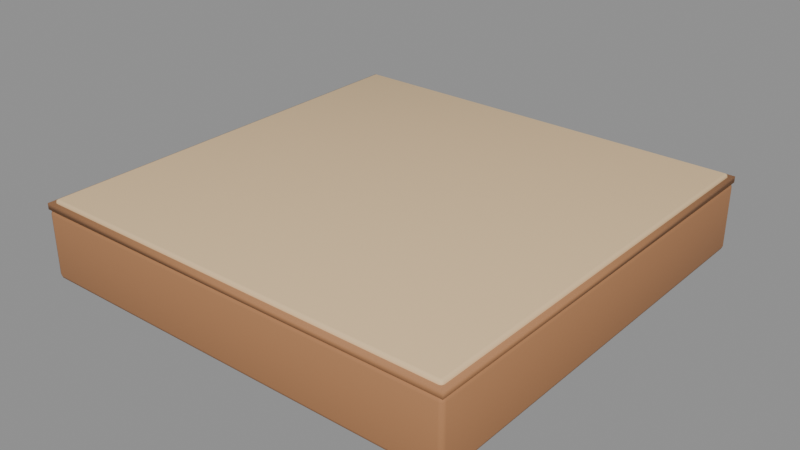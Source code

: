 # Source: floor-tile.blend  (saved by Blender 5.2.45; exported with 4.5.12 LTS)
import bpy
from mathutils import Matrix  # noqa: F401  (used for matrix-valued properties, if any)

bpy.ops.wm.read_factory_settings(use_empty=True)
scene = bpy.context.scene
scene.name = 'ShellMod_floor_tile_Master'

# ---- collections
col_module_floor_tile_003 = bpy.data.collections.new('Module_floor-tile.003'); scene.collection.children.link(col_module_floor_tile_003)

# ---- materials (node trees are filled in below, after node groups)
mat_shellsandtilea = bpy.data.materials.new('ShellSandTileA')
mat_shellsandtilea.diffuse_color = (0.8148, 0.5841, 0.3278, 1.0)
mat_shellwood = bpy.data.materials.new('ShellWood')
mat_shellwood.diffuse_color = (0.4287, 0.1981, 0.08438, 1.0)

# ---- material node trees
mat_shellsandtilea.use_nodes = True; mat_shellsandtilea.node_tree.nodes.clear()
_N = mat_shellsandtilea.node_tree.nodes; _L = mat_shellsandtilea.node_tree.links
n0 = _N.new('ShaderNodeBsdfPrincipled'); n0.name = 'Principled BSDF'; n0.location = (-200, 100)
n0.inputs[0].default_value = (0.8148, 0.5841, 0.3278, 1.0)
n0.inputs[2].default_value = 0.84
n0.inputs[10].default_value = 0.005
n1 = _N.new('ShaderNodeOutputMaterial'); n1.name = 'Material Output'; n1.location = (200, 100)
_L.new(n0.outputs[0], n1.inputs[0])
n1.is_active_output = True
mat_shellwood.use_nodes = True; mat_shellwood.node_tree.nodes.clear()
_N = mat_shellwood.node_tree.nodes; _L = mat_shellwood.node_tree.links
n0 = _N.new('ShaderNodeBsdfPrincipled'); n0.name = 'Principled BSDF'; n0.location = (-200, 100)
n0.inputs[0].default_value = (0.4287, 0.1981, 0.08438, 1.0)
n0.inputs[2].default_value = 0.8
n0.inputs[10].default_value = 0.005
n1 = _N.new('ShaderNodeOutputMaterial'); n1.name = 'Material Output'; n1.location = (200, 100)
_L.new(n0.outputs[0], n1.inputs[0])
n1.is_active_output = True

# ---- meshes
me_shellfloortile_top_300 = bpy.data.meshes.new('ShellFloorTile_Top.300')
me_shellfloortile_top_300.from_pydata([(-0.4833, -0.4833, -0.016), (-0.4833, -0.49, -0.00928), (-0.49, -0.4833, -0.00928), (-0.4833, -0.488, -0.01403), (-0.4872, -0.4872, -0.01316), (-0.488, -0.488, -0.00928), (-0.488, -0.4833, -0.01403), (-0.4833, -0.49, -0.00672), (-0.4833, -0.4833, 0.0), (-0.49, -0.4833, -0.00672), (-0.4833, -0.488, -0.001968), (-0.4872, -0.4872, -0.00284), (-0.488, -0.4833, -0.001968), (-0.488, -0.488, -0.00672), (-0.4833, 0.4833, -0.016), (-0.49, 0.4833, -0.00928), (-0.4833, 0.49, -0.00928), (-0.488, 0.4833, -0.01403), (-0.4872, 0.4872, -0.01316), (-0.488, 0.488, -0.00928), (-0.4833, 0.488, -0.01403), (-0.4833, 0.4833, 0.0), (-0.4833, 0.49, -0.00672), (-0.49, 0.4833, -0.00672), (-0.4833, 0.488, -0.001968), (-0.4872, 0.4872, -0.00284), (-0.488, 0.488, -0.00672), (-0.488, 0.4833, -0.001968), (0.4833, -0.4833, -0.016), (0.49, -0.4833, -0.00928), (0.4833, -0.49, -0.00928), (0.488, -0.4833, -0.01403), (0.4872, -0.4872, -0.01316), (0.488, -0.488, -0.00928), (0.4833, -0.488, -0.01403), (0.4833, -0.4833, 0.0), (0.4833, -0.49, -0.00672), (0.49, -0.4833, -0.00672), (0.4833, -0.488, -0.001968), (0.4872, -0.4872, -0.00284), (0.488, -0.488, -0.00672), (0.488, -0.4833, -0.001968), (0.4833, 0.4833, -0.016), (0.4833, 0.49, -0.00928), (0.49, 0.4833, -0.00928), (0.4833, 0.488, -0.01403), (0.4872, 0.4872, -0.01316), (0.488, 0.488, -0.00928), (0.488, 0.4833, -0.01403), (0.4833, 0.4833, 0.0), (0.49, 0.4833, -0.00672), (0.4833, 0.49, -0.00672), (0.488, 0.4833, -0.001968), (0.4872, 0.4872, -0.00284), (0.488, 0.488, -0.00672), (0.4833, 0.488, -0.001968)], [], [(0, 3, 4, 6), (1, 5, 4, 3), (2, 6, 4, 5), (7, 10, 11, 13), (8, 12, 11, 10), (9, 13, 11, 12), (14, 17, 18, 20), (15, 19, 18, 17), (16, 20, 18, 19), (21, 24, 25, 27), (22, 26, 25, 24), (23, 27, 25, 26), (28, 31, 32, 34), (29, 33, 32, 31), (30, 34, 32, 33), (35, 38, 39, 41), (36, 40, 39, 38), (37, 41, 39, 40), (42, 45, 46, 48), (43, 47, 46, 45), (44, 48, 46, 47), (49, 52, 53, 55), (50, 54, 53, 52), (51, 55, 53, 54), (14, 0, 6, 17), (17, 6, 2, 15), (1, 7, 13, 5), (5, 13, 9, 2), (8, 21, 27, 12), (12, 27, 23, 9), (22, 16, 19, 26), (26, 19, 15, 23), (42, 14, 20, 45), (45, 20, 16, 43), (21, 49, 55, 24), (24, 55, 51, 22), (50, 44, 47, 54), (54, 47, 43, 51), (28, 42, 48, 31), (31, 48, 44, 29), (49, 35, 41, 52), (52, 41, 37, 50), (36, 30, 33, 40), (40, 33, 29, 37), (0, 28, 34, 3), (3, 34, 30, 1), (35, 8, 10, 38), (38, 10, 7, 36), (14, 42, 28, 0), (2, 9, 23, 15), (30, 36, 7, 1), (49, 21, 8, 35), (16, 22, 51, 43), (44, 50, 37, 29)])
me_shellfloortile_top_300.polygons.foreach_set('use_smooth', [True] * 54)
me_shellfloortile_top_300.materials.append(mat_shellsandtilea)
me_shellfloortile_top_300.update()
me_shellfloortile_grout_300 = bpy.data.meshes.new('ShellFloorTile_Grout.300')
me_shellfloortile_grout_300.from_pydata([(-0.5, -0.5, -0.022), (-0.5, -0.5, -0.008), (-0.5, 0.5, -0.022), (-0.5, 0.5, -0.008), (0.5, -0.5, -0.022), (0.5, -0.5, -0.008), (0.5, 0.5, -0.022), (0.5, 0.5, -0.008)], [], [(0, 1, 3, 2), (2, 3, 7, 6), (6, 7, 5, 4), (4, 5, 1, 0), (2, 6, 4, 0), (7, 3, 1, 5)])
me_shellfloortile_grout_300.polygons.foreach_set('use_smooth', [True] * 6)
me_shellfloortile_grout_300.materials.append(mat_shellwood)
me_shellfloortile_grout_300.update()
me_shellfloortile_plinth_300 = bpy.data.meshes.new('ShellFloorTile_Plinth.300')
me_shellfloortile_plinth_300.from_pydata([(-0.49, -0.49, -0.18), (-0.49, -0.5, -0.17), (-0.5, -0.49, -0.17), (-0.49, -0.4971, -0.1771), (-0.4958, -0.4958, -0.1758), (-0.4971, -0.4971, -0.17), (-0.4971, -0.49, -0.1771), (-0.49, -0.5, -0.032), (-0.49, -0.49, -0.022), (-0.5, -0.49, -0.032), (-0.49, -0.4971, -0.02493), (-0.4958, -0.4958, -0.02623), (-0.4971, -0.49, -0.02493), (-0.4971, -0.4971, -0.032), (-0.49, 0.49, -0.18), (-0.5, 0.49, -0.17), (-0.49, 0.5, -0.17), (-0.4971, 0.49, -0.1771), (-0.4958, 0.4958, -0.1758), (-0.4971, 0.4971, -0.17), (-0.49, 0.4971, -0.1771), (-0.49, 0.49, -0.022), (-0.49, 0.5, -0.032), (-0.5, 0.49, -0.032), (-0.49, 0.4971, -0.02493), (-0.4958, 0.4958, -0.02623), (-0.4971, 0.4971, -0.032), (-0.4971, 0.49, -0.02493), (0.49, -0.49, -0.18), (0.5, -0.49, -0.17), (0.49, -0.5, -0.17), (0.4971, -0.49, -0.1771), (0.4958, -0.4958, -0.1758), (0.4971, -0.4971, -0.17), (0.49, -0.4971, -0.1771), (0.49, -0.49, -0.022), (0.49, -0.5, -0.032), (0.5, -0.49, -0.032), (0.49, -0.4971, -0.02493), (0.4958, -0.4958, -0.02623), (0.4971, -0.4971, -0.032), (0.4971, -0.49, -0.02493), (0.49, 0.49, -0.18), (0.49, 0.5, -0.17), (0.5, 0.49, -0.17), (0.49, 0.4971, -0.1771), (0.4958, 0.4958, -0.1758), (0.4971, 0.4971, -0.17), (0.4971, 0.49, -0.1771), (0.49, 0.49, -0.022), (0.5, 0.49, -0.032), (0.49, 0.5, -0.032), (0.4971, 0.49, -0.02493), (0.4958, 0.4958, -0.02623), (0.4971, 0.4971, -0.032), (0.49, 0.4971, -0.02493)], [], [(0, 3, 4, 6), (1, 5, 4, 3), (2, 6, 4, 5), (7, 10, 11, 13), (8, 12, 11, 10), (9, 13, 11, 12), (14, 17, 18, 20), (15, 19, 18, 17), (16, 20, 18, 19), (21, 24, 25, 27), (22, 26, 25, 24), (23, 27, 25, 26), (28, 31, 32, 34), (29, 33, 32, 31), (30, 34, 32, 33), (35, 38, 39, 41), (36, 40, 39, 38), (37, 41, 39, 40), (42, 45, 46, 48), (43, 47, 46, 45), (44, 48, 46, 47), (49, 52, 53, 55), (50, 54, 53, 52), (51, 55, 53, 54), (14, 0, 6, 17), (17, 6, 2, 15), (1, 7, 13, 5), (5, 13, 9, 2), (8, 21, 27, 12), (12, 27, 23, 9), (22, 16, 19, 26), (26, 19, 15, 23), (42, 14, 20, 45), (45, 20, 16, 43), (21, 49, 55, 24), (24, 55, 51, 22), (50, 44, 47, 54), (54, 47, 43, 51), (28, 42, 48, 31), (31, 48, 44, 29), (49, 35, 41, 52), (52, 41, 37, 50), (36, 30, 33, 40), (40, 33, 29, 37), (0, 28, 34, 3), (3, 34, 30, 1), (35, 8, 10, 38), (38, 10, 7, 36), (14, 42, 28, 0), (2, 9, 23, 15), (30, 36, 7, 1), (49, 21, 8, 35), (16, 22, 51, 43), (44, 50, 37, 29)])
me_shellfloortile_plinth_300.polygons.foreach_set('use_smooth', [True] * 54)
me_shellfloortile_plinth_300.materials.append(mat_shellwood)
me_shellfloortile_plinth_300.update()

# ---- objects
ob_shellfloortile_top = bpy.data.objects.new('ShellFloorTile_Top', me_shellfloortile_top_300)
ob_shellfloortile_grout = bpy.data.objects.new('ShellFloorTile_Grout', me_shellfloortile_grout_300)
ob_shellfloortile_plinth = bpy.data.objects.new('ShellFloorTile_Plinth', me_shellfloortile_plinth_300)

# ---- transforms, parenting, visibility, modifiers, constraints
ob_shellfloortile_top.location = (0.0, 0.0, 0.0)
ob_shellfloortile_grout.location = (0.0, 0.0, 0.0)
ob_shellfloortile_plinth.location = (0.0, 0.0, 0.0)

# ---- collection membership
col_module_floor_tile_003.objects.link(ob_shellfloortile_top)
col_module_floor_tile_003.objects.link(ob_shellfloortile_grout)
col_module_floor_tile_003.objects.link(ob_shellfloortile_plinth)

# ---- scene / render settings (as saved in the file)
scene.frame_start = 1; scene.frame_end = 250; scene.frame_set(1)
scene.render.engine = 'BLENDER_EEVEE_NEXT'
scene.render.image_settings.exr_codec = 'NONE'
scene.render.use_bake_clear = False
scene.render.bake_margin = 0
scene.render.bake_bias = 0.0
scene.render.bake_samples = 0
scene.render.simplify_subdivision_render = 0
scene.render.simplify_child_particles_render = 0.0
scene.render.compositor_device = 'GPU'
scene.eevee.use_volume_custom_range = False
scene.eevee.gtao_distance = 0.0
scene.eevee.use_fast_gi = False
scene.eevee.fast_gi_thickness_near = 0.1
scene.eevee.fast_gi_thickness_far = 0.0
scene.eevee.ray_tracing_options.screen_trace_thickness = 0.1
bpy.context.view_layer.update()

# ---- added for rendering (the .blend has no active camera and no usable light): camera, sun + grey world if the file has none
cam_auto = bpy.data.cameras.new('AutoCamera')
cam_auto.lens = 50.0
cam_auto.sensor_width = 36.0
cam_auto.clip_end = 1000.0
ob_auto_camera = bpy.data.objects.new('AutoCamera', cam_auto)
scene.collection.objects.link(ob_auto_camera)
ob_auto_camera.location = (1.31902, -1.58283, 0.965217)
ob_auto_camera.rotation_euler = (1.09748, -7.21219e-08, 0.694738)
scene.camera = ob_auto_camera
light_auto_sun = bpy.data.lights.new('AutoSun', 'SUN')
light_auto_sun.energy = 3.0
light_auto_sun.angle = 0.0523599
ob_auto_sun = bpy.data.objects.new('AutoSun', light_auto_sun)
scene.collection.objects.link(ob_auto_sun)
ob_auto_sun.rotation_euler = (0.872665, 0.174533, 0.523599)
if scene.world is None:
    world_auto = bpy.data.worlds.new('AutoWorld')
    world_auto.color = (0.3, 0.3, 0.3)
    scene.world = world_auto
bpy.context.view_layer.update()
